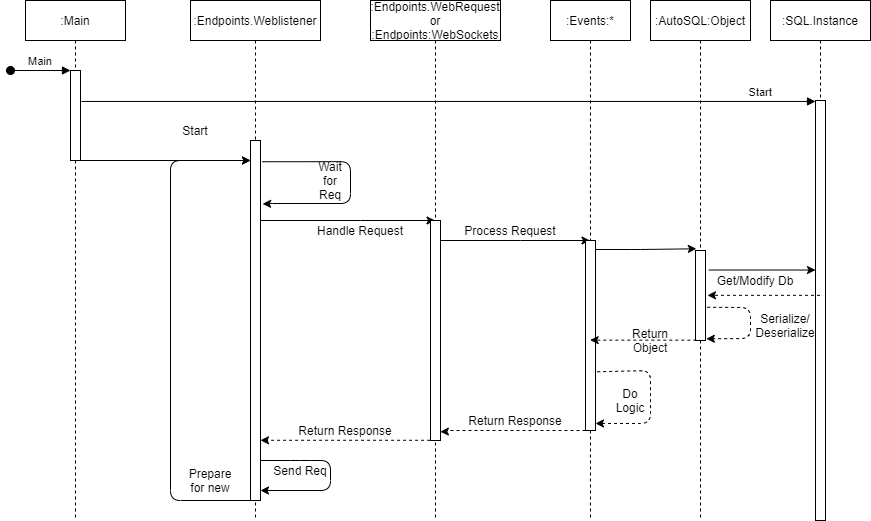

The diagram above was exported from draw.io. Its source (the exported page's mxGraphModel, read from the mxfile embedded in the PNG):
<mxGraphModel dx="1185" dy="585" grid="1" gridSize="10" guides="1" tooltips="1" connect="1" arrows="1" fold="1" page="1" pageScale="1" pageWidth="850" pageHeight="1100" math="0" shadow="0">
  <root>
    <mxCell id="0" />
    <mxCell id="1" parent="0" />
    <mxCell id="3nuBFxr9cyL0pnOWT2aG-1" value=":Main" style="shape=umlLifeline;perimeter=lifelinePerimeter;container=1;collapsible=0;recursiveResize=0;rounded=0;shadow=0;strokeWidth=1;" parent="1" vertex="1">
      <mxGeometry x="135" y="80" width="100" height="520" as="geometry" />
    </mxCell>
    <mxCell id="3nuBFxr9cyL0pnOWT2aG-2" value="" style="points=[];perimeter=orthogonalPerimeter;rounded=0;shadow=0;strokeWidth=1;" parent="3nuBFxr9cyL0pnOWT2aG-1" vertex="1">
      <mxGeometry x="45" y="70" width="10" height="90" as="geometry" />
    </mxCell>
    <mxCell id="3nuBFxr9cyL0pnOWT2aG-3" value="Main" style="verticalAlign=bottom;startArrow=oval;endArrow=block;startSize=8;shadow=0;strokeWidth=1;" parent="3nuBFxr9cyL0pnOWT2aG-1" target="3nuBFxr9cyL0pnOWT2aG-2" edge="1">
      <mxGeometry relative="1" as="geometry">
        <mxPoint x="-15" y="70" as="sourcePoint" />
      </mxGeometry>
    </mxCell>
    <mxCell id="mZUXsDeAjquW3T80ab_B-34" value="" style="edgeStyle=orthogonalEdgeStyle;rounded=0;orthogonalLoop=1;jettySize=auto;html=1;" edge="1" parent="1" target="mZUXsDeAjquW3T80ab_B-33">
      <mxGeometry relative="1" as="geometry">
        <mxPoint x="184" y="240" as="sourcePoint" />
        <Array as="points">
          <mxPoint x="184" y="240" />
        </Array>
      </mxGeometry>
    </mxCell>
    <mxCell id="mZUXsDeAjquW3T80ab_B-25" value=":SQL.Instance" style="shape=umlLifeline;perimeter=lifelinePerimeter;container=1;collapsible=0;recursiveResize=0;rounded=0;shadow=0;strokeWidth=1;" vertex="1" parent="1">
      <mxGeometry x="880" y="80" width="100" height="520" as="geometry" />
    </mxCell>
    <mxCell id="mZUXsDeAjquW3T80ab_B-26" value="" style="points=[];perimeter=orthogonalPerimeter;rounded=0;shadow=0;strokeWidth=1;" vertex="1" parent="mZUXsDeAjquW3T80ab_B-25">
      <mxGeometry x="45" y="100" width="10" height="420" as="geometry" />
    </mxCell>
    <mxCell id="mZUXsDeAjquW3T80ab_B-27" value="Start" style="verticalAlign=bottom;startArrow=none;endArrow=block;startSize=8;shadow=0;strokeWidth=1;exitX=1.1;exitY=0.344;exitDx=0;exitDy=0;exitPerimeter=0;startFill=0;" edge="1" parent="1" target="mZUXsDeAjquW3T80ab_B-26" source="3nuBFxr9cyL0pnOWT2aG-2">
      <mxGeometry x="0.8501" relative="1" as="geometry">
        <mxPoint x="285" y="150" as="sourcePoint" />
        <mxPoint as="offset" />
      </mxGeometry>
    </mxCell>
    <mxCell id="mZUXsDeAjquW3T80ab_B-44" value="" style="edgeStyle=orthogonalEdgeStyle;rounded=0;orthogonalLoop=1;jettySize=auto;html=1;startArrow=none;startFill=0;" edge="1" parent="1" source="mZUXsDeAjquW3T80ab_B-32" target="mZUXsDeAjquW3T80ab_B-41">
      <mxGeometry relative="1" as="geometry">
        <Array as="points">
          <mxPoint x="470" y="300" />
          <mxPoint x="470" y="300" />
        </Array>
      </mxGeometry>
    </mxCell>
    <mxCell id="mZUXsDeAjquW3T80ab_B-32" value=":Endpoints.Weblistener" style="shape=umlLifeline;perimeter=lifelinePerimeter;container=1;collapsible=0;recursiveResize=0;rounded=0;shadow=0;strokeWidth=1;" vertex="1" parent="1">
      <mxGeometry x="300" y="80" width="130" height="520" as="geometry" />
    </mxCell>
    <mxCell id="mZUXsDeAjquW3T80ab_B-33" value="" style="points=[];perimeter=orthogonalPerimeter;rounded=0;shadow=0;strokeWidth=1;" vertex="1" parent="mZUXsDeAjquW3T80ab_B-32">
      <mxGeometry x="60" y="140" width="10" height="360" as="geometry" />
    </mxCell>
    <mxCell id="mZUXsDeAjquW3T80ab_B-38" value="" style="edgeStyle=orthogonalEdgeStyle;rounded=1;orthogonalLoop=1;jettySize=auto;html=1;startArrow=none;startFill=0;entryX=1.214;entryY=0.176;entryDx=0;entryDy=0;entryPerimeter=0;exitX=1.179;exitY=0.059;exitDx=0;exitDy=0;exitPerimeter=0;" edge="1" parent="mZUXsDeAjquW3T80ab_B-32" source="mZUXsDeAjquW3T80ab_B-33" target="mZUXsDeAjquW3T80ab_B-33">
      <mxGeometry relative="1" as="geometry">
        <mxPoint x="73" y="161" as="sourcePoint" />
        <mxPoint x="267" y="168.41000000000008" as="targetPoint" />
        <Array as="points">
          <mxPoint x="160" y="161" />
          <mxPoint x="160" y="203" />
          <mxPoint x="72" y="203" />
        </Array>
      </mxGeometry>
    </mxCell>
    <mxCell id="mZUXsDeAjquW3T80ab_B-60" value="" style="endArrow=classic;html=1;exitX=0.6;exitY=1;exitDx=0;exitDy=0;exitPerimeter=0;" edge="1" parent="mZUXsDeAjquW3T80ab_B-32" source="mZUXsDeAjquW3T80ab_B-33">
      <mxGeometry width="50" height="50" relative="1" as="geometry">
        <mxPoint x="90" y="350" as="sourcePoint" />
        <mxPoint x="60" y="160" as="targetPoint" />
        <Array as="points">
          <mxPoint x="-20" y="500" />
          <mxPoint x="-20" y="160" />
        </Array>
      </mxGeometry>
    </mxCell>
    <mxCell id="mZUXsDeAjquW3T80ab_B-35" value="Start" style="text;html=1;strokeColor=none;fillColor=none;align=center;verticalAlign=middle;whiteSpace=wrap;rounded=0;" vertex="1" parent="1">
      <mxGeometry x="285" y="200" width="40" height="20" as="geometry" />
    </mxCell>
    <mxCell id="mZUXsDeAjquW3T80ab_B-39" value="Wait for Req" style="text;html=1;strokeColor=none;fillColor=none;align=center;verticalAlign=middle;whiteSpace=wrap;rounded=0;" vertex="1" parent="1">
      <mxGeometry x="420" y="250" width="40" height="20" as="geometry" />
    </mxCell>
    <mxCell id="mZUXsDeAjquW3T80ab_B-50" value="" style="edgeStyle=orthogonalEdgeStyle;rounded=0;orthogonalLoop=1;jettySize=auto;html=1;startArrow=none;startFill=0;" edge="1" parent="1" source="mZUXsDeAjquW3T80ab_B-41" target="mZUXsDeAjquW3T80ab_B-48">
      <mxGeometry relative="1" as="geometry">
        <Array as="points">
          <mxPoint x="630" y="320" />
          <mxPoint x="630" y="320" />
        </Array>
      </mxGeometry>
    </mxCell>
    <mxCell id="mZUXsDeAjquW3T80ab_B-41" value=":Endpoints.WebRequest&#10;or&#10;:Endpoints:WebSockets" style="shape=umlLifeline;perimeter=lifelinePerimeter;container=1;collapsible=0;recursiveResize=0;rounded=0;shadow=0;strokeWidth=1;" vertex="1" parent="1">
      <mxGeometry x="480" y="80" width="130" height="520" as="geometry" />
    </mxCell>
    <mxCell id="mZUXsDeAjquW3T80ab_B-42" value="" style="points=[];perimeter=orthogonalPerimeter;rounded=0;shadow=0;strokeWidth=1;" vertex="1" parent="mZUXsDeAjquW3T80ab_B-41">
      <mxGeometry x="60" y="220" width="10" height="220" as="geometry" />
    </mxCell>
    <mxCell id="mZUXsDeAjquW3T80ab_B-45" value="Handle Request" style="text;html=1;strokeColor=none;fillColor=none;align=center;verticalAlign=middle;whiteSpace=wrap;rounded=0;" vertex="1" parent="1">
      <mxGeometry x="420" y="300" width="100" height="20" as="geometry" />
    </mxCell>
    <mxCell id="mZUXsDeAjquW3T80ab_B-48" value=":Events:*" style="shape=umlLifeline;perimeter=lifelinePerimeter;container=1;collapsible=0;recursiveResize=0;rounded=0;shadow=0;strokeWidth=1;" vertex="1" parent="1">
      <mxGeometry x="660" y="80" width="80" height="520" as="geometry" />
    </mxCell>
    <mxCell id="mZUXsDeAjquW3T80ab_B-49" value="" style="points=[];perimeter=orthogonalPerimeter;rounded=0;shadow=0;strokeWidth=1;" vertex="1" parent="mZUXsDeAjquW3T80ab_B-48">
      <mxGeometry x="35" y="240" width="10" height="190" as="geometry" />
    </mxCell>
    <mxCell id="mZUXsDeAjquW3T80ab_B-77" value="" style="endArrow=classic;html=1;dashed=1;strokeColor=#000000;exitX=1.167;exitY=0.691;exitDx=0;exitDy=0;exitPerimeter=0;entryX=1;entryY=0.963;entryDx=0;entryDy=0;entryPerimeter=0;" edge="1" parent="mZUXsDeAjquW3T80ab_B-48" source="mZUXsDeAjquW3T80ab_B-49" target="mZUXsDeAjquW3T80ab_B-49">
      <mxGeometry width="50" height="50" relative="1" as="geometry">
        <mxPoint x="-60" y="260" as="sourcePoint" />
        <mxPoint x="-10" y="210" as="targetPoint" />
        <Array as="points">
          <mxPoint x="100" y="370" />
          <mxPoint x="100" y="423" />
        </Array>
      </mxGeometry>
    </mxCell>
    <mxCell id="mZUXsDeAjquW3T80ab_B-52" value="" style="edgeStyle=orthogonalEdgeStyle;rounded=0;orthogonalLoop=1;jettySize=auto;html=1;startArrow=none;startFill=0;entryX=0.986;entryY=0.96;entryDx=0;entryDy=0;entryPerimeter=0;dashed=1;" edge="1" parent="1" source="mZUXsDeAjquW3T80ab_B-49" target="mZUXsDeAjquW3T80ab_B-42">
      <mxGeometry relative="1" as="geometry">
        <Array as="points">
          <mxPoint x="552" y="510" />
          <mxPoint x="552" y="511" />
        </Array>
      </mxGeometry>
    </mxCell>
    <mxCell id="mZUXsDeAjquW3T80ab_B-53" value="Process Request" style="text;html=1;strokeColor=none;fillColor=none;align=center;verticalAlign=middle;whiteSpace=wrap;rounded=0;" vertex="1" parent="1">
      <mxGeometry x="570" y="300" width="100" height="20" as="geometry" />
    </mxCell>
    <mxCell id="mZUXsDeAjquW3T80ab_B-54" value="Return Response" style="text;html=1;strokeColor=none;fillColor=none;align=center;verticalAlign=middle;whiteSpace=wrap;rounded=0;" vertex="1" parent="1">
      <mxGeometry x="560" y="490" width="130" height="20" as="geometry" />
    </mxCell>
    <mxCell id="mZUXsDeAjquW3T80ab_B-57" value="" style="endArrow=classic;html=1;" edge="1" parent="1">
      <mxGeometry width="50" height="50" relative="1" as="geometry">
        <mxPoint x="370" y="540" as="sourcePoint" />
        <mxPoint x="370" y="570" as="targetPoint" />
        <Array as="points">
          <mxPoint x="410" y="540" />
          <mxPoint x="440" y="540" />
          <mxPoint x="440" y="570" />
        </Array>
      </mxGeometry>
    </mxCell>
    <mxCell id="mZUXsDeAjquW3T80ab_B-58" value="Send Req" style="text;html=1;strokeColor=none;fillColor=none;align=center;verticalAlign=middle;whiteSpace=wrap;rounded=0;" vertex="1" parent="1">
      <mxGeometry x="380" y="540" width="60" height="20" as="geometry" />
    </mxCell>
    <mxCell id="mZUXsDeAjquW3T80ab_B-61" value="Prepare for new" style="text;html=1;strokeColor=none;fillColor=none;align=center;verticalAlign=middle;whiteSpace=wrap;rounded=0;" vertex="1" parent="1">
      <mxGeometry x="300" y="550" width="40" height="20" as="geometry" />
    </mxCell>
    <mxCell id="mZUXsDeAjquW3T80ab_B-65" value=":AutoSQL:Object" style="shape=umlLifeline;perimeter=lifelinePerimeter;container=1;collapsible=0;recursiveResize=0;rounded=0;shadow=0;strokeWidth=1;" vertex="1" parent="1">
      <mxGeometry x="760" y="80" width="100" height="520" as="geometry" />
    </mxCell>
    <mxCell id="mZUXsDeAjquW3T80ab_B-66" value="" style="points=[];perimeter=orthogonalPerimeter;rounded=0;shadow=0;strokeWidth=1;" vertex="1" parent="mZUXsDeAjquW3T80ab_B-65">
      <mxGeometry x="45" y="250" width="10" height="90" as="geometry" />
    </mxCell>
    <mxCell id="mZUXsDeAjquW3T80ab_B-73" value="" style="endArrow=classic;html=1;dashed=1;strokeColor=#000000;exitX=1.167;exitY=0.631;exitDx=0;exitDy=0;exitPerimeter=0;entryX=1.083;entryY=0.981;entryDx=0;entryDy=0;entryPerimeter=0;" edge="1" parent="mZUXsDeAjquW3T80ab_B-65" source="mZUXsDeAjquW3T80ab_B-66" target="mZUXsDeAjquW3T80ab_B-66">
      <mxGeometry width="50" height="50" relative="1" as="geometry">
        <mxPoint x="-160" y="270" as="sourcePoint" />
        <mxPoint x="-110" y="220" as="targetPoint" />
        <Array as="points">
          <mxPoint x="100" y="307" />
          <mxPoint x="100" y="338" />
        </Array>
      </mxGeometry>
    </mxCell>
    <mxCell id="mZUXsDeAjquW3T80ab_B-68" value="" style="edgeStyle=orthogonalEdgeStyle;rounded=1;orthogonalLoop=1;jettySize=auto;html=1;startArrow=none;startFill=0;entryX=0.083;entryY=-0.019;entryDx=0;entryDy=0;entryPerimeter=0;" edge="1" parent="1" source="mZUXsDeAjquW3T80ab_B-49" target="mZUXsDeAjquW3T80ab_B-66">
      <mxGeometry relative="1" as="geometry">
        <mxPoint x="805" y="339" as="targetPoint" />
        <Array as="points">
          <mxPoint x="750" y="329" />
          <mxPoint x="750" y="329" />
        </Array>
      </mxGeometry>
    </mxCell>
    <mxCell id="mZUXsDeAjquW3T80ab_B-69" value="" style="endArrow=classic;html=1;exitX=1.333;exitY=0.217;exitDx=0;exitDy=0;exitPerimeter=0;" edge="1" parent="1" source="mZUXsDeAjquW3T80ab_B-66" target="mZUXsDeAjquW3T80ab_B-26">
      <mxGeometry width="50" height="50" relative="1" as="geometry">
        <mxPoint x="600" y="360" as="sourcePoint" />
        <mxPoint x="650" y="310" as="targetPoint" />
      </mxGeometry>
    </mxCell>
    <mxCell id="mZUXsDeAjquW3T80ab_B-70" value="" style="endArrow=classic;html=1;dashed=1;entryX=1.2;entryY=0.498;entryDx=0;entryDy=0;entryPerimeter=0;" edge="1" parent="1" source="mZUXsDeAjquW3T80ab_B-25" target="mZUXsDeAjquW3T80ab_B-66">
      <mxGeometry width="50" height="50" relative="1" as="geometry">
        <mxPoint x="920" y="360" as="sourcePoint" />
        <mxPoint x="650" y="310" as="targetPoint" />
      </mxGeometry>
    </mxCell>
    <mxCell id="mZUXsDeAjquW3T80ab_B-71" value="Get/Modify Db" style="text;html=1;strokeColor=none;fillColor=none;align=center;verticalAlign=middle;whiteSpace=wrap;rounded=0;" vertex="1" parent="1">
      <mxGeometry x="820" y="350" width="90" height="20" as="geometry" />
    </mxCell>
    <mxCell id="mZUXsDeAjquW3T80ab_B-74" value="Serialize/&lt;br&gt;Deserialize" style="text;html=1;strokeColor=none;fillColor=none;align=center;verticalAlign=middle;whiteSpace=wrap;rounded=0;" vertex="1" parent="1">
      <mxGeometry x="870" y="380" width="50" height="50" as="geometry" />
    </mxCell>
    <mxCell id="mZUXsDeAjquW3T80ab_B-75" value="" style="endArrow=classic;html=1;dashed=1;strokeColor=#000000;exitX=0.083;exitY=0.996;exitDx=0;exitDy=0;exitPerimeter=0;" edge="1" parent="1" source="mZUXsDeAjquW3T80ab_B-66" target="mZUXsDeAjquW3T80ab_B-48">
      <mxGeometry width="50" height="50" relative="1" as="geometry">
        <mxPoint x="600" y="350" as="sourcePoint" />
        <mxPoint x="650" y="300" as="targetPoint" />
      </mxGeometry>
    </mxCell>
    <mxCell id="mZUXsDeAjquW3T80ab_B-76" value="Return Object" style="text;html=1;strokeColor=none;fillColor=none;align=center;verticalAlign=middle;whiteSpace=wrap;rounded=0;" vertex="1" parent="1">
      <mxGeometry x="740" y="410" width="40" height="20" as="geometry" />
    </mxCell>
    <mxCell id="mZUXsDeAjquW3T80ab_B-78" value="Do Logic" style="text;html=1;strokeColor=none;fillColor=none;align=center;verticalAlign=middle;whiteSpace=wrap;rounded=0;" vertex="1" parent="1">
      <mxGeometry x="720" y="470" width="40" height="20" as="geometry" />
    </mxCell>
    <mxCell id="mZUXsDeAjquW3T80ab_B-81" value="" style="endArrow=classic;html=1;dashed=1;strokeColor=#000000;exitX=-0.043;exitY=0.999;exitDx=0;exitDy=0;exitPerimeter=0;" edge="1" parent="1" source="mZUXsDeAjquW3T80ab_B-42" target="mZUXsDeAjquW3T80ab_B-33">
      <mxGeometry width="50" height="50" relative="1" as="geometry">
        <mxPoint x="490" y="440" as="sourcePoint" />
        <mxPoint x="540" y="390" as="targetPoint" />
      </mxGeometry>
    </mxCell>
    <mxCell id="mZUXsDeAjquW3T80ab_B-82" value="Return Response" style="text;html=1;strokeColor=none;fillColor=none;align=center;verticalAlign=middle;whiteSpace=wrap;rounded=0;" vertex="1" parent="1">
      <mxGeometry x="390" y="500" width="130" height="20" as="geometry" />
    </mxCell>
  </root>
</mxGraphModel>